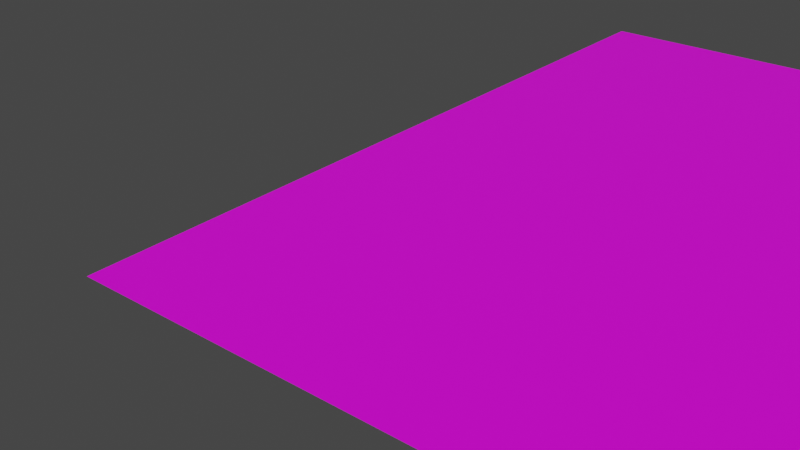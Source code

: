 # Source: Paper.blend  (saved by Blender 2.90.8; exported with 4.5.12 LTS)
import bpy
from mathutils import Matrix  # noqa: F401  (used for matrix-valued properties, if any)

bpy.ops.wm.read_factory_settings(use_empty=True)
scene = bpy.context.scene
scene.name = 'Scene'

# ---- collections
col_collection = bpy.data.collections.new('Collection'); scene.collection.children.link(col_collection)

# ---- images (referenced by path relative to the original .blend; pixels are not part of the script)
import os
ASSET_DIR = os.environ.get("B2B_ASSET_DIR", "")  # directory of the original .blend (textures are referenced by path, not embedded)
HERE = os.path.dirname(os.path.abspath(__file__))  # packed textures are extracted next to this script under _unpacked/

def load_image(name, relpath, width, height, colorspace="sRGB"):
    """Load a texture the original file referenced (path relative to the .blend, or extracted next to this script)."""
    p = next((c for c in (os.path.join(HERE, relpath), os.path.join(ASSET_DIR, relpath)) if relpath and os.path.exists(c)), "")
    if p:
        img = bpy.data.images.load(p, check_existing=True)
        img.name = name
    else:  # same state as the original file: an image datablock whose file is absent (Cycles renders it pink)
        img = bpy.data.images.new(name, width, height)
        img.source = "FILE"
        img.filepath = "//" + (relpath or name)
    img.colorspace_settings.name = colorspace
    return img
img_paper_png = load_image('paper.png', 'paper.png', 1024, 1024, 'sRGB')

# ---- materials (node trees are filled in below, after node groups)
mat_paper = bpy.data.materials.new('Paper')
mat_paper.use_transparent_shadow = False

# ---- node groups
ng_auto_smooth = bpy.data.node_groups.new('Auto Smooth', 'GeometryNodeTree')
_s = ng_auto_smooth.interface.new_socket(name='Geometry', in_out='OUTPUT', socket_type='NodeSocketGeometry')
_s = ng_auto_smooth.interface.new_socket(name='Geometry', in_out='INPUT', socket_type='NodeSocketGeometry')
_s = ng_auto_smooth.interface.new_socket(name='Angle', in_out='INPUT', socket_type='NodeSocketFloat')
_s.subtype = 'ANGLE'
_s.min_value = 0.0
_s.max_value = 3.142
ng_auto_smooth.is_modifier = True
_N = ng_auto_smooth.nodes; _L = ng_auto_smooth.links
n0 = _N.new('NodeGroupOutput'); n0.name = 'Group Output'; n0.location = (480, -100)
n1 = _N.new('NodeGroupInput'); n1.name = 'Group Input'; n1.location = (-420, -300)
n2 = _N.new('NodeGroupInput'); n2.name = 'Group Input.001'; n2.location = (-60, -100)
n3 = _N.new('GeometryNodeSetShadeSmooth'); n3.name = 'Set Shade Smooth'; n3.location = (120, -100)
n3.domain = 'EDGE'
n4 = _N.new('GeometryNodeSetShadeSmooth'); n4.name = 'Set Shade Smooth.001'; n4.location = (300, -100)
n5 = _N.new('GeometryNodeInputMeshEdgeAngle'); n5.name = 'Edge Angle'; n5.location = (-420, -220)
n6 = _N.new('GeometryNodeInputEdgeSmooth'); n6.name = 'Is Edge Smooth'; n6.location = (-60, -160)
n7 = _N.new('GeometryNodeInputShadeSmooth'); n7.name = 'Is Face Smooth'; n7.location = (-240, -340)
n8 = _N.new('FunctionNodeBooleanMath'); n8.name = 'Boolean Math'; n8.location = (-60, -220)
n9 = _N.new('FunctionNodeCompare'); n9.name = 'Compare'; n9.location = (-240, -180)
n9.operation = 'LESS_EQUAL'
_L.new(n5.outputs[0], n9.inputs[0])
_L.new(n4.outputs[0], n0.inputs[0])
_L.new(n1.outputs[1], n9.inputs[1])
_L.new(n9.outputs[0], n8.inputs[0])
_L.new(n7.outputs[0], n8.inputs[1])
_L.new(n2.outputs[0], n3.inputs[0])
_L.new(n6.outputs[0], n3.inputs[1])
_L.new(n3.outputs[0], n4.inputs[0])
_L.new(n8.outputs[0], n3.inputs[2])
n0.is_active_output = True

# ---- material node trees
mat_paper.use_nodes = True; mat_paper.node_tree.nodes.clear()
_N = mat_paper.node_tree.nodes; _L = mat_paper.node_tree.links
n0 = _N.new('ShaderNodeBsdfPrincipled'); n0.name = 'Principled BSDF'; n0.location = (10, 300)
n0.distribution = 'GGX'
n0.subsurface_method = 'BURLEY'
n0.inputs[3].default_value = 1.45
n0.inputs[27].default_value = (0.0, 0.0, 0.0, 1.0)
n0.inputs[28].default_value = 1.0
n1 = _N.new('ShaderNodeOutputMaterial'); n1.name = 'Material Output'; n1.location = (300, 300)
n2 = _N.new('ShaderNodeTexImage'); n2.name = 'Image Texture'; n2.location = (-280, 280)
n2.image = img_paper_png
_L.new(n0.outputs[0], n1.inputs[0])
_L.new(n2.outputs[0], n0.inputs[0])
n1.is_active_output = True

# ---- world
world_world = bpy.data.worlds.new('World'); scene.world = world_world
world_world.use_nodes = True; world_world.node_tree.nodes.clear()
_N = world_world.node_tree.nodes; _L = world_world.node_tree.links
n0 = _N.new('ShaderNodeOutputWorld'); n0.name = 'World Output'; n0.location = (300, 300)
n1 = _N.new('ShaderNodeBackground'); n1.name = 'Background'; n1.location = (10, 300)
n1.inputs[0].default_value = (0.05088, 0.05088, 0.05088, 1.0)
_L.new(n1.outputs[0], n0.inputs[0])
n0.is_active_output = True
world_world.color = (0.05088, 0.05088, 0.05088)
world_world.use_sun_shadow = False
world_world.sun_shadow_jitter_overblur = 0.0

# ---- meshes
me_plane_009 = bpy.data.meshes.new('Plane.009')
me_plane_009.from_pydata([(-0.11, -0.1485, 0.0), (0.11, -0.1485, 0.0), (-0.11, 0.1485, 0.0), (0.11, 0.1485, 0.0), (-0.11, -0.004932, 0.0), (0.11, 0.002432, 0.0), (0.001823, -0.001189, 0.0), (-0.002879, -0.1485, 0.0), (-0.007714, 0.1485, 0.0)], [], [(5, 3, 8, 6), (7, 6, 4, 0), (6, 8, 2, 4), (1, 5, 6, 7)])
_uv = me_plane_009.uv_layers.new(name='UVMap')
_uv.uv.foreach_set('vector', [0.9961, 0.4956, 0.9961, 0.9683, 0.4652, 0.9683, 0.5082, 0.4839, 0.487, 0.007135, 0.5082, 0.4839, 0.003902, 0.4717, 0.003902, 0.007135, 0.5082, 0.4839, 0.4652, 0.9683, 0.003902, 0.9683, 0.003902, 0.4717, 0.9961, 0.007135, 0.9961, 0.4956, 0.5082, 0.4839, 0.487, 0.007135])
me_plane_009.materials.append(mat_paper)
me_plane_009.use_remesh_fix_poles = True
me_plane_009.use_remesh_preserve_attributes = False
me_plane_009.use_mirror_vertex_groups = False
me_plane_009.update()

# ---- objects
ob_plane_001 = bpy.data.objects.new('Plane.001', me_plane_009)

# ---- transforms, parenting, visibility, modifiers, constraints
ob_plane_001.location = (0.0, 0.0, 0.0)
ob_plane_001.lineart.crease_threshold = 0.0
_m = ob_plane_001.modifiers.new('Auto Smooth', 'NODES')
_m.node_group = ng_auto_smooth
_gi = [s.identifier for s in ng_auto_smooth.interface.items_tree if s.item_type == 'SOCKET' and s.in_out == 'INPUT']
_m[_gi[1]] = 0.5236  # Angle

# ---- collection membership
col_collection.objects.link(ob_plane_001)

# ---- scene / render settings (as saved in the file)
scene.frame_start = 0; scene.frame_end = 82; scene.frame_set(98)
scene.render.engine = 'BLENDER_EEVEE_NEXT'
scene.cycles.use_denoising = False
scene.cycles.samples = 128
scene.cycles.sampling_pattern = 'TABULATED_SOBOL'
scene.cycles.use_adaptive_sampling = False
scene.cycles.use_light_tree = False
scene.view_settings.view_transform = 'Filmic'
bpy.context.view_layer.update()

# ---- added for rendering (the .blend has no active camera and no usable light): camera, sun
cam_auto = bpy.data.cameras.new('AutoCamera')
cam_auto.lens = 50.0
cam_auto.sensor_width = 36.0
cam_auto.clip_end = 1000.0
ob_auto_camera = bpy.data.objects.new('AutoCamera', cam_auto)
scene.collection.objects.link(ob_auto_camera)
ob_auto_camera.location = (0.130174, -0.299888, 0.154439)
ob_auto_camera.rotation_euler = (1.09748, -7.21219e-08, 0.694738)
scene.camera = ob_auto_camera
light_auto_sun = bpy.data.lights.new('AutoSun', 'SUN')
light_auto_sun.energy = 3.0
light_auto_sun.angle = 0.0523599
ob_auto_sun = bpy.data.objects.new('AutoSun', light_auto_sun)
scene.collection.objects.link(ob_auto_sun)
ob_auto_sun.rotation_euler = (0.872665, 0.174533, 0.523599)
bpy.context.view_layer.update()
